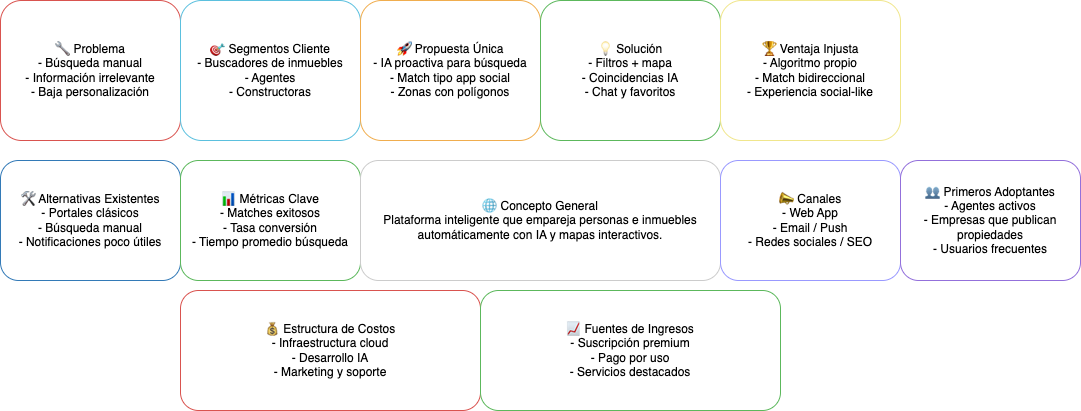

The diagram above was exported from draw.io. Its source (the exported page's mxGraphModel, read from the mxfile embedded in the PNG):
<mxGraphModel dx="1228" dy="815" grid="0" gridSize="10" guides="1" tooltips="1" connect="1" arrows="1" fold="1" page="0" pageScale="1" pageWidth="827" pageHeight="1169" math="0" shadow="0">
  <root>
    <mxCell id="0" />
    <mxCell id="1" parent="0" />
    <mxCell id="0kC_XFMRWZ0AK_hQfOxH-28" value="🔧 Problema&#10;- Búsqueda manual&#10;- Información irrelevante&#10;- Baja personalización" style="shape=rectangle;whiteSpace=wrap;html=1;rounded=1;strokeColor=#d9534f;" vertex="1" parent="1">
      <mxGeometry x="100" y="130" width="180" height="140" as="geometry" />
    </mxCell>
    <mxCell id="0kC_XFMRWZ0AK_hQfOxH-29" value="🎯 Segmentos Cliente&#10;- Buscadores de inmuebles&#10;- Agentes&#10;- Constructoras" style="shape=rectangle;whiteSpace=wrap;html=1;rounded=1;strokeColor=#5bc0de;" vertex="1" parent="1">
      <mxGeometry x="280" y="130" width="180" height="140" as="geometry" />
    </mxCell>
    <mxCell id="0kC_XFMRWZ0AK_hQfOxH-30" value="🚀 Propuesta Única&#10;- IA proactiva para búsqueda&#10;- Match tipo app social&#10;- Zonas con polígonos" style="shape=rectangle;whiteSpace=wrap;html=1;rounded=1;strokeColor=#f0ad4e;" vertex="1" parent="1">
      <mxGeometry x="460" y="130" width="180" height="140" as="geometry" />
    </mxCell>
    <mxCell id="0kC_XFMRWZ0AK_hQfOxH-31" value="💡 Solución&#10;- Filtros + mapa&#10;- Coincidencias IA&#10;- Chat y favoritos" style="shape=rectangle;whiteSpace=wrap;html=1;rounded=1;strokeColor=#5cb85c;" vertex="1" parent="1">
      <mxGeometry x="640" y="130" width="180" height="140" as="geometry" />
    </mxCell>
    <mxCell id="0kC_XFMRWZ0AK_hQfOxH-32" value="🏆 Ventaja Injusta&#10;- Algoritmo propio&#10;- Match bidireccional&#10;- Experiencia social-like" style="shape=rectangle;whiteSpace=wrap;html=1;rounded=1;strokeColor=#f0e68c;" vertex="1" parent="1">
      <mxGeometry x="820" y="130" width="180" height="140" as="geometry" />
    </mxCell>
    <mxCell id="0kC_XFMRWZ0AK_hQfOxH-33" value="🛠 Alternativas Existentes&#10;- Portales clásicos&#10;- Búsqueda manual&#10;- Notificaciones poco útiles" style="shape=rectangle;whiteSpace=wrap;html=1;rounded=1;strokeColor=#337ab7;" vertex="1" parent="1">
      <mxGeometry x="100" y="290" width="180" height="120" as="geometry" />
    </mxCell>
    <mxCell id="0kC_XFMRWZ0AK_hQfOxH-34" value="📊 Métricas Clave&#10;- Matches exitosos&#10;- Tasa conversión&#10;- Tiempo promedio búsqueda" style="shape=rectangle;whiteSpace=wrap;html=1;rounded=1;strokeColor=#5cb85c;" vertex="1" parent="1">
      <mxGeometry x="280" y="290" width="180" height="120" as="geometry" />
    </mxCell>
    <mxCell id="0kC_XFMRWZ0AK_hQfOxH-35" value="🌐 Concepto General&#10;Plataforma inteligente que empareja personas e inmuebles automáticamente con IA y mapas interactivos." style="shape=rectangle;whiteSpace=wrap;html=1;rounded=1;strokeColor=#cccccc;" vertex="1" parent="1">
      <mxGeometry x="460" y="290" width="360" height="120" as="geometry" />
    </mxCell>
    <mxCell id="0kC_XFMRWZ0AK_hQfOxH-36" value="📣 Canales&#10;- Web App&#10;- Email / Push&#10;- Redes sociales / SEO" style="shape=rectangle;whiteSpace=wrap;html=1;rounded=1;strokeColor=#9999ff;" vertex="1" parent="1">
      <mxGeometry x="820" y="290" width="180" height="120" as="geometry" />
    </mxCell>
    <mxCell id="0kC_XFMRWZ0AK_hQfOxH-37" value="👥 Primeros Adoptantes&#10;- Agentes activos&#10;- Empresas que publican propiedades&#10;- Usuarios frecuentes" style="shape=rectangle;whiteSpace=wrap;html=1;rounded=1;strokeColor=#9370DB;" vertex="1" parent="1">
      <mxGeometry x="1000" y="290" width="180" height="120" as="geometry" />
    </mxCell>
    <mxCell id="0kC_XFMRWZ0AK_hQfOxH-38" value="💰 Estructura de Costos&#10;- Infraestructura cloud&#10;- Desarrollo IA&#10;- Marketing y soporte" style="shape=rectangle;whiteSpace=wrap;html=1;rounded=1;strokeColor=#d9534f;" vertex="1" parent="1">
      <mxGeometry x="280" y="420" width="300" height="120" as="geometry" />
    </mxCell>
    <mxCell id="0kC_XFMRWZ0AK_hQfOxH-39" value="📈 Fuentes de Ingresos&#10;- Suscripción premium&#10;- Pago por uso&#10;- Servicios destacados" style="shape=rectangle;whiteSpace=wrap;html=1;rounded=1;strokeColor=#5cb85c;" vertex="1" parent="1">
      <mxGeometry x="580" y="420" width="300" height="120" as="geometry" />
    </mxCell>
  </root>
</mxGraphModel>